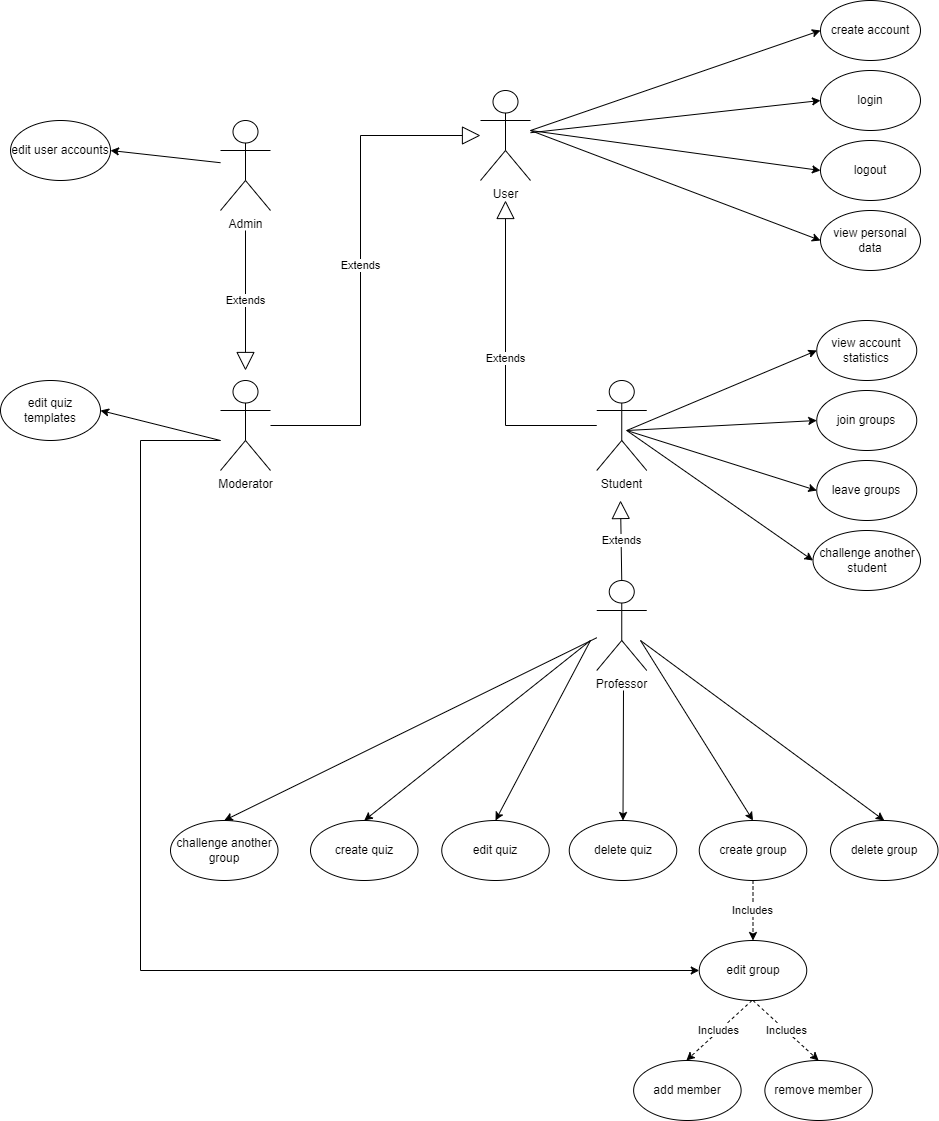

The diagram above was exported from draw.io. Its source (the exported page's mxGraphModel, read from the mxfile embedded in the PNG):
<mxGraphModel dx="1303" dy="793" grid="1" gridSize="10" guides="1" tooltips="1" connect="1" arrows="1" fold="1" page="1" pageScale="1" pageWidth="1200" pageHeight="1600" math="0" shadow="0">
  <root>
    <mxCell id="0" />
    <mxCell id="1" parent="0" />
    <mxCell id="aVNuxgg7LibdSXcMSYXU-1" value="Student" style="shape=umlActor;verticalLabelPosition=bottom;verticalAlign=top;html=1;outlineConnect=0;" parent="1" vertex="1">
      <mxGeometry x="676.25" y="540" width="50" height="90" as="geometry" />
    </mxCell>
    <mxCell id="aVNuxgg7LibdSXcMSYXU-8" value="login" style="ellipse;whiteSpace=wrap;html=1;" parent="1" vertex="1">
      <mxGeometry x="900" y="230" width="100" height="60" as="geometry" />
    </mxCell>
    <mxCell id="aVNuxgg7LibdSXcMSYXU-9" value="logout" style="ellipse;whiteSpace=wrap;html=1;" parent="1" vertex="1">
      <mxGeometry x="900" y="300" width="100" height="60" as="geometry" />
    </mxCell>
    <mxCell id="aVNuxgg7LibdSXcMSYXU-10" value="create account" style="ellipse;whiteSpace=wrap;html=1;" parent="1" vertex="1">
      <mxGeometry x="900" y="160" width="100" height="60" as="geometry" />
    </mxCell>
    <mxCell id="aVNuxgg7LibdSXcMSYXU-11" value="view personal data" style="ellipse;whiteSpace=wrap;html=1;" parent="1" vertex="1">
      <mxGeometry x="900" y="370" width="100" height="60" as="geometry" />
    </mxCell>
    <mxCell id="aVNuxgg7LibdSXcMSYXU-12" value="join groups" style="ellipse;whiteSpace=wrap;html=1;" parent="1" vertex="1">
      <mxGeometry x="896.25" y="550" width="100" height="60" as="geometry" />
    </mxCell>
    <mxCell id="aVNuxgg7LibdSXcMSYXU-13" value="leave groups" style="ellipse;whiteSpace=wrap;html=1;" parent="1" vertex="1">
      <mxGeometry x="896.25" y="620" width="100" height="60" as="geometry" />
    </mxCell>
    <mxCell id="aVNuxgg7LibdSXcMSYXU-14" value="view account statistics" style="ellipse;whiteSpace=wrap;html=1;" parent="1" vertex="1">
      <mxGeometry x="896.25" y="480" width="100" height="60" as="geometry" />
    </mxCell>
    <mxCell id="aVNuxgg7LibdSXcMSYXU-15" value="challenge another student" style="ellipse;whiteSpace=wrap;html=1;" parent="1" vertex="1">
      <mxGeometry x="892.5" y="690" width="107.5" height="60" as="geometry" />
    </mxCell>
    <mxCell id="aVNuxgg7LibdSXcMSYXU-18" value="User" style="shape=umlActor;verticalLabelPosition=bottom;verticalAlign=top;html=1;outlineConnect=0;" parent="1" vertex="1">
      <mxGeometry x="560" y="250" width="50" height="90" as="geometry" />
    </mxCell>
    <mxCell id="aVNuxgg7LibdSXcMSYXU-21" value="Extends" style="endArrow=block;endSize=16;endFill=0;html=1;rounded=0;edgeStyle=orthogonalEdgeStyle;" parent="1" source="aVNuxgg7LibdSXcMSYXU-1" edge="1">
      <mxGeometry width="160" relative="1" as="geometry">
        <mxPoint x="585" y="540" as="sourcePoint" />
        <mxPoint x="585" y="360" as="targetPoint" />
      </mxGeometry>
    </mxCell>
    <mxCell id="aVNuxgg7LibdSXcMSYXU-29" value="" style="endArrow=classic;html=1;rounded=0;entryX=0;entryY=0.5;entryDx=0;entryDy=0;" parent="1" target="aVNuxgg7LibdSXcMSYXU-10" edge="1">
      <mxGeometry width="50" height="50" relative="1" as="geometry">
        <mxPoint x="610" y="290" as="sourcePoint" />
        <mxPoint x="730" y="310" as="targetPoint" />
      </mxGeometry>
    </mxCell>
    <mxCell id="aVNuxgg7LibdSXcMSYXU-30" value="" style="endArrow=classic;html=1;rounded=0;entryX=0;entryY=0.5;entryDx=0;entryDy=0;" parent="1" source="aVNuxgg7LibdSXcMSYXU-18" target="aVNuxgg7LibdSXcMSYXU-8" edge="1">
      <mxGeometry width="50" height="50" relative="1" as="geometry">
        <mxPoint x="680" y="460" as="sourcePoint" />
        <mxPoint x="730" y="410" as="targetPoint" />
      </mxGeometry>
    </mxCell>
    <mxCell id="aVNuxgg7LibdSXcMSYXU-31" value="" style="endArrow=classic;html=1;rounded=0;entryX=0;entryY=0.5;entryDx=0;entryDy=0;" parent="1" target="aVNuxgg7LibdSXcMSYXU-9" edge="1">
      <mxGeometry width="50" height="50" relative="1" as="geometry">
        <mxPoint x="610" y="290" as="sourcePoint" />
        <mxPoint x="730" y="410" as="targetPoint" />
      </mxGeometry>
    </mxCell>
    <mxCell id="aVNuxgg7LibdSXcMSYXU-32" value="" style="endArrow=classic;html=1;rounded=0;entryX=0;entryY=0.5;entryDx=0;entryDy=0;" parent="1" target="aVNuxgg7LibdSXcMSYXU-11" edge="1">
      <mxGeometry width="50" height="50" relative="1" as="geometry">
        <mxPoint x="610" y="290" as="sourcePoint" />
        <mxPoint x="730" y="410" as="targetPoint" />
      </mxGeometry>
    </mxCell>
    <mxCell id="aVNuxgg7LibdSXcMSYXU-33" value="" style="endArrow=classic;html=1;rounded=0;entryX=0;entryY=0.5;entryDx=0;entryDy=0;" parent="1" target="aVNuxgg7LibdSXcMSYXU-14" edge="1">
      <mxGeometry width="50" height="50" relative="1" as="geometry">
        <mxPoint x="706.25" y="590" as="sourcePoint" />
        <mxPoint x="756.25" y="540" as="targetPoint" />
      </mxGeometry>
    </mxCell>
    <mxCell id="aVNuxgg7LibdSXcMSYXU-34" value="" style="endArrow=classic;html=1;rounded=0;entryX=0;entryY=0.5;entryDx=0;entryDy=0;" parent="1" target="aVNuxgg7LibdSXcMSYXU-12" edge="1">
      <mxGeometry width="50" height="50" relative="1" as="geometry">
        <mxPoint x="706.25" y="590" as="sourcePoint" />
        <mxPoint x="756.25" y="660" as="targetPoint" />
      </mxGeometry>
    </mxCell>
    <mxCell id="aVNuxgg7LibdSXcMSYXU-35" value="" style="endArrow=classic;html=1;rounded=0;entryX=0;entryY=0.5;entryDx=0;entryDy=0;" parent="1" target="aVNuxgg7LibdSXcMSYXU-13" edge="1">
      <mxGeometry width="50" height="50" relative="1" as="geometry">
        <mxPoint x="706.25" y="590" as="sourcePoint" />
        <mxPoint x="756.25" y="660" as="targetPoint" />
      </mxGeometry>
    </mxCell>
    <mxCell id="aVNuxgg7LibdSXcMSYXU-36" value="" style="endArrow=classic;html=1;rounded=0;entryX=0;entryY=0.5;entryDx=0;entryDy=0;" parent="1" target="aVNuxgg7LibdSXcMSYXU-15" edge="1">
      <mxGeometry width="50" height="50" relative="1" as="geometry">
        <mxPoint x="706.25" y="590" as="sourcePoint" />
        <mxPoint x="756.25" y="660" as="targetPoint" />
      </mxGeometry>
    </mxCell>
    <mxCell id="aVNuxgg7LibdSXcMSYXU-37" value="Professor" style="shape=umlActor;verticalLabelPosition=bottom;verticalAlign=top;html=1;outlineConnect=0;" parent="1" vertex="1">
      <mxGeometry x="676.25" y="740" width="50" height="90" as="geometry" />
    </mxCell>
    <mxCell id="aVNuxgg7LibdSXcMSYXU-41" value="create quiz" style="ellipse;whiteSpace=wrap;html=1;" parent="1" vertex="1">
      <mxGeometry x="390" y="980" width="107.5" height="60" as="geometry" />
    </mxCell>
    <mxCell id="aVNuxgg7LibdSXcMSYXU-42" value="edit quiz" style="ellipse;whiteSpace=wrap;html=1;" parent="1" vertex="1">
      <mxGeometry x="521.25" y="980" width="107.5" height="60" as="geometry" />
    </mxCell>
    <mxCell id="aVNuxgg7LibdSXcMSYXU-43" value="delete quiz" style="ellipse;whiteSpace=wrap;html=1;" parent="1" vertex="1">
      <mxGeometry x="648.75" y="980" width="107.5" height="60" as="geometry" />
    </mxCell>
    <mxCell id="aVNuxgg7LibdSXcMSYXU-45" value="create group" style="ellipse;whiteSpace=wrap;html=1;" parent="1" vertex="1">
      <mxGeometry x="778.75" y="980" width="107.5" height="60" as="geometry" />
    </mxCell>
    <mxCell id="aVNuxgg7LibdSXcMSYXU-46" value="delete group" style="ellipse;whiteSpace=wrap;html=1;" parent="1" vertex="1">
      <mxGeometry x="910" y="980" width="107.5" height="60" as="geometry" />
    </mxCell>
    <mxCell id="aVNuxgg7LibdSXcMSYXU-47" value="edit group" style="ellipse;whiteSpace=wrap;html=1;" parent="1" vertex="1">
      <mxGeometry x="778.74" y="1100" width="107.5" height="60" as="geometry" />
    </mxCell>
    <mxCell id="aVNuxgg7LibdSXcMSYXU-48" value="add member" style="ellipse;whiteSpace=wrap;html=1;" parent="1" vertex="1">
      <mxGeometry x="713.12" y="1220" width="107.5" height="60" as="geometry" />
    </mxCell>
    <mxCell id="aVNuxgg7LibdSXcMSYXU-49" value="remove member" style="ellipse;whiteSpace=wrap;html=1;" parent="1" vertex="1">
      <mxGeometry x="844.3700000000001" y="1220" width="107.5" height="60" as="geometry" />
    </mxCell>
    <mxCell id="aVNuxgg7LibdSXcMSYXU-50" value="challenge another group" style="ellipse;whiteSpace=wrap;html=1;" parent="1" vertex="1">
      <mxGeometry x="250" y="980" width="107.5" height="60" as="geometry" />
    </mxCell>
    <mxCell id="aVNuxgg7LibdSXcMSYXU-51" value="" style="endArrow=classic;html=1;rounded=0;entryX=0.5;entryY=0;entryDx=0;entryDy=0;" parent="1" source="aVNuxgg7LibdSXcMSYXU-37" target="aVNuxgg7LibdSXcMSYXU-50" edge="1">
      <mxGeometry width="50" height="50" relative="1" as="geometry">
        <mxPoint x="490" y="880" as="sourcePoint" />
        <mxPoint x="540" y="830" as="targetPoint" />
      </mxGeometry>
    </mxCell>
    <mxCell id="aVNuxgg7LibdSXcMSYXU-52" value="" style="endArrow=classic;html=1;rounded=0;entryX=0.5;entryY=0;entryDx=0;entryDy=0;" parent="1" target="aVNuxgg7LibdSXcMSYXU-41" edge="1">
      <mxGeometry width="50" height="50" relative="1" as="geometry">
        <mxPoint x="670" y="800" as="sourcePoint" />
        <mxPoint x="313.75" y="990" as="targetPoint" />
      </mxGeometry>
    </mxCell>
    <mxCell id="aVNuxgg7LibdSXcMSYXU-53" value="" style="endArrow=classic;html=1;rounded=0;entryX=0.5;entryY=0;entryDx=0;entryDy=0;" parent="1" target="aVNuxgg7LibdSXcMSYXU-42" edge="1">
      <mxGeometry width="50" height="50" relative="1" as="geometry">
        <mxPoint x="670" y="800" as="sourcePoint" />
        <mxPoint x="323.75" y="1000" as="targetPoint" />
      </mxGeometry>
    </mxCell>
    <mxCell id="aVNuxgg7LibdSXcMSYXU-54" value="" style="endArrow=classic;html=1;rounded=0;entryX=0.5;entryY=0;entryDx=0;entryDy=0;" parent="1" target="aVNuxgg7LibdSXcMSYXU-43" edge="1">
      <mxGeometry width="50" height="50" relative="1" as="geometry">
        <mxPoint x="703" y="850" as="sourcePoint" />
        <mxPoint x="333.75" y="1010" as="targetPoint" />
      </mxGeometry>
    </mxCell>
    <mxCell id="aVNuxgg7LibdSXcMSYXU-55" value="" style="endArrow=classic;html=1;rounded=0;entryX=0.5;entryY=0;entryDx=0;entryDy=0;" parent="1" target="aVNuxgg7LibdSXcMSYXU-45" edge="1">
      <mxGeometry width="50" height="50" relative="1" as="geometry">
        <mxPoint x="720" y="800" as="sourcePoint" />
        <mxPoint x="343.75" y="1020" as="targetPoint" />
      </mxGeometry>
    </mxCell>
    <mxCell id="aVNuxgg7LibdSXcMSYXU-57" value="" style="endArrow=classic;html=1;rounded=0;entryX=0.5;entryY=0;entryDx=0;entryDy=0;" parent="1" target="aVNuxgg7LibdSXcMSYXU-46" edge="1">
      <mxGeometry width="50" height="50" relative="1" as="geometry">
        <mxPoint x="720" y="800" as="sourcePoint" />
        <mxPoint x="842.5" y="990" as="targetPoint" />
      </mxGeometry>
    </mxCell>
    <mxCell id="aVNuxgg7LibdSXcMSYXU-61" value="Includes" style="endArrow=classic;html=1;rounded=0;dashed=1;exitX=0.5;exitY=1;exitDx=0;exitDy=0;entryX=0.5;entryY=0;entryDx=0;entryDy=0;" parent="1" edge="1">
      <mxGeometry width="50" height="50" relative="1" as="geometry">
        <mxPoint x="831.49" y="1160" as="sourcePoint" />
        <mxPoint x="765.8699999999999" y="1220" as="targetPoint" />
        <Array as="points" />
      </mxGeometry>
    </mxCell>
    <mxCell id="aVNuxgg7LibdSXcMSYXU-62" value="Includes" style="endArrow=classic;html=1;rounded=0;dashed=1;exitX=0.5;exitY=1;exitDx=0;exitDy=0;entryX=0.5;entryY=0;entryDx=0;entryDy=0;" parent="1" source="aVNuxgg7LibdSXcMSYXU-47" target="aVNuxgg7LibdSXcMSYXU-49" edge="1">
      <mxGeometry width="50" height="50" relative="1" as="geometry">
        <mxPoint x="842.4899999999998" y="1170" as="sourcePoint" />
        <mxPoint x="776.8700000000001" y="1230" as="targetPoint" />
      </mxGeometry>
    </mxCell>
    <mxCell id="aVNuxgg7LibdSXcMSYXU-64" value="Includes" style="endArrow=classic;html=1;rounded=0;dashed=1;exitX=0.5;exitY=1;exitDx=0;exitDy=0;entryX=0.5;entryY=0;entryDx=0;entryDy=0;" parent="1" source="aVNuxgg7LibdSXcMSYXU-45" target="aVNuxgg7LibdSXcMSYXU-47" edge="1">
      <mxGeometry width="50" height="50" relative="1" as="geometry">
        <mxPoint x="842.49" y="1170" as="sourcePoint" />
        <mxPoint x="776.8699999999999" y="1230" as="targetPoint" />
      </mxGeometry>
    </mxCell>
    <mxCell id="aVNuxgg7LibdSXcMSYXU-68" value="Extends" style="endArrow=block;endSize=16;endFill=0;html=1;rounded=0;exitX=0.5;exitY=0;exitDx=0;exitDy=0;exitPerimeter=0;" parent="1" source="aVNuxgg7LibdSXcMSYXU-37" edge="1">
      <mxGeometry width="160" relative="1" as="geometry">
        <mxPoint x="686.25" y="595.0588235294117" as="sourcePoint" />
        <mxPoint x="700" y="660" as="targetPoint" />
      </mxGeometry>
    </mxCell>
    <mxCell id="aVNuxgg7LibdSXcMSYXU-69" value="Moderator" style="shape=umlActor;verticalLabelPosition=bottom;verticalAlign=top;html=1;outlineConnect=0;" parent="1" vertex="1">
      <mxGeometry x="300" y="540" width="50" height="90" as="geometry" />
    </mxCell>
    <mxCell id="aVNuxgg7LibdSXcMSYXU-70" value="Extends" style="endArrow=block;endSize=16;endFill=0;html=1;rounded=0;edgeStyle=orthogonalEdgeStyle;" parent="1" source="aVNuxgg7LibdSXcMSYXU-69" target="aVNuxgg7LibdSXcMSYXU-18" edge="1">
      <mxGeometry width="160" relative="1" as="geometry">
        <mxPoint x="686.25" y="595" as="sourcePoint" />
        <mxPoint x="540" y="350" as="targetPoint" />
        <Array as="points">
          <mxPoint x="440" y="585" />
          <mxPoint x="440" y="295" />
        </Array>
      </mxGeometry>
    </mxCell>
    <mxCell id="aVNuxgg7LibdSXcMSYXU-71" value="edit quiz templates" style="ellipse;whiteSpace=wrap;html=1;" parent="1" vertex="1">
      <mxGeometry x="80" y="540" width="100" height="60" as="geometry" />
    </mxCell>
    <mxCell id="aVNuxgg7LibdSXcMSYXU-75" value="" style="endArrow=classic;html=1;rounded=0;edgeStyle=orthogonalEdgeStyle;entryX=0;entryY=0.5;entryDx=0;entryDy=0;" parent="1" source="aVNuxgg7LibdSXcMSYXU-69" target="aVNuxgg7LibdSXcMSYXU-47" edge="1">
      <mxGeometry width="50" height="50" relative="1" as="geometry">
        <mxPoint x="270" y="680" as="sourcePoint" />
        <mxPoint x="410" y="770" as="targetPoint" />
        <Array as="points">
          <mxPoint x="220" y="600" />
          <mxPoint x="220" y="1130" />
        </Array>
      </mxGeometry>
    </mxCell>
    <mxCell id="aVNuxgg7LibdSXcMSYXU-76" value="" style="endArrow=classic;html=1;rounded=0;entryX=1;entryY=0.5;entryDx=0;entryDy=0;" parent="1" target="aVNuxgg7LibdSXcMSYXU-71" edge="1">
      <mxGeometry width="50" height="50" relative="1" as="geometry">
        <mxPoint x="300" y="600" as="sourcePoint" />
        <mxPoint x="440" y="660" as="targetPoint" />
      </mxGeometry>
    </mxCell>
    <mxCell id="aVNuxgg7LibdSXcMSYXU-77" value="Admin" style="shape=umlActor;verticalLabelPosition=bottom;verticalAlign=top;html=1;outlineConnect=0;" parent="1" vertex="1">
      <mxGeometry x="300" y="280" width="50" height="90" as="geometry" />
    </mxCell>
    <mxCell id="aVNuxgg7LibdSXcMSYXU-78" value="Extends" style="endArrow=block;endSize=16;endFill=0;html=1;rounded=0;edgeStyle=orthogonalEdgeStyle;" parent="1" edge="1">
      <mxGeometry width="160" relative="1" as="geometry">
        <mxPoint x="325" y="390" as="sourcePoint" />
        <mxPoint x="325" y="530" as="targetPoint" />
        <Array as="points" />
      </mxGeometry>
    </mxCell>
    <mxCell id="aVNuxgg7LibdSXcMSYXU-80" value="edit user accounts" style="ellipse;whiteSpace=wrap;html=1;" parent="1" vertex="1">
      <mxGeometry x="90" y="280" width="100" height="60" as="geometry" />
    </mxCell>
    <mxCell id="aVNuxgg7LibdSXcMSYXU-81" value="" style="endArrow=classic;html=1;rounded=0;entryX=1;entryY=0.5;entryDx=0;entryDy=0;" parent="1" source="aVNuxgg7LibdSXcMSYXU-77" target="aVNuxgg7LibdSXcMSYXU-80" edge="1">
      <mxGeometry width="50" height="50" relative="1" as="geometry">
        <mxPoint x="220" y="390" as="sourcePoint" />
        <mxPoint x="280" y="360" as="targetPoint" />
      </mxGeometry>
    </mxCell>
  </root>
</mxGraphModel>